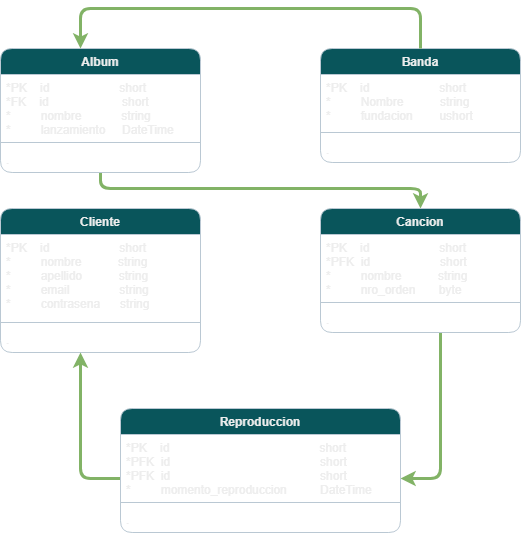

The diagram above was exported from draw.io. Its source (the exported page's mxGraphModel, read from the mxfile embedded in the PNG):
<mxGraphModel dx="1118" dy="790" grid="1" gridSize="10" guides="1" tooltips="1" connect="1" arrows="1" fold="1" page="1" pageScale="1" pageWidth="827" pageHeight="1169" math="0" shadow="0">
  <root>
    <mxCell id="0" />
    <mxCell id="1" parent="0" />
    <mxCell id="3" value="Banda" style="swimlane;fontStyle=1;align=center;verticalAlign=top;childLayout=stackLayout;horizontal=1;startSize=26;horizontalStack=0;resizeParent=1;resizeParentMax=0;resizeLast=0;collapsible=1;marginBottom=0;rounded=1;fillColor=#09555B;strokeColor=#BAC8D3;fontColor=#EEEEEE;" vertex="1" parent="1">
      <mxGeometry x="480" y="190" width="200" height="114" as="geometry" />
    </mxCell>
    <mxCell id="4" value="*PK    id                     short&#10;*         Nombre           string&#10;*         fundacion        ushort" style="text;strokeColor=none;fillColor=none;align=left;verticalAlign=top;spacingLeft=4;spacingRight=4;overflow=hidden;rotatable=0;points=[[0,0.5],[1,0.5]];portConstraint=eastwest;rounded=1;fontColor=#EEEEEE;" vertex="1" parent="3">
      <mxGeometry y="26" width="200" height="54" as="geometry" />
    </mxCell>
    <mxCell id="5" value="" style="line;strokeWidth=1;fillColor=none;align=left;verticalAlign=middle;spacingTop=-1;spacingLeft=3;spacingRight=3;rotatable=0;labelPosition=right;points=[];portConstraint=eastwest;rounded=1;strokeColor=#BAC8D3;fontColor=#EEEEEE;" vertex="1" parent="3">
      <mxGeometry y="80" width="200" height="8" as="geometry" />
    </mxCell>
    <mxCell id="6" value="." style="text;strokeColor=none;fillColor=none;align=left;verticalAlign=top;spacingLeft=4;spacingRight=4;overflow=hidden;rotatable=0;points=[[0,0.5],[1,0.5]];portConstraint=eastwest;rounded=1;fontColor=#EEEEEE;" vertex="1" parent="3">
      <mxGeometry y="88" width="200" height="26" as="geometry" />
    </mxCell>
    <mxCell id="7" style="edgeStyle=orthogonalEdgeStyle;curved=0;rounded=1;sketch=0;orthogonalLoop=1;jettySize=auto;html=1;strokeColor=#82b366;strokeWidth=3;fillColor=#d5e8d4;" edge="1" parent="1" source="8" target="13">
      <mxGeometry relative="1" as="geometry">
        <Array as="points">
          <mxPoint x="260" y="330" />
          <mxPoint x="580" y="330" />
        </Array>
      </mxGeometry>
    </mxCell>
    <mxCell id="8" value="Album" style="swimlane;fontStyle=1;align=center;verticalAlign=top;childLayout=stackLayout;horizontal=1;startSize=26;horizontalStack=0;resizeParent=1;resizeParentMax=0;resizeLast=0;collapsible=1;marginBottom=0;rounded=1;fillColor=#09555B;strokeColor=#BAC8D3;fontColor=#EEEEEE;" vertex="1" parent="1">
      <mxGeometry x="160" y="190" width="200" height="124" as="geometry" />
    </mxCell>
    <mxCell id="9" value="*PK    id                     short&#10;*FK    id                      short&#10;*         nombre            string&#10;*         lanzamiento     DateTime" style="text;strokeColor=none;fillColor=none;align=left;verticalAlign=top;spacingLeft=4;spacingRight=4;overflow=hidden;rotatable=0;points=[[0,0.5],[1,0.5]];portConstraint=eastwest;rounded=1;fontColor=#EEEEEE;" vertex="1" parent="8">
      <mxGeometry y="26" width="200" height="64" as="geometry" />
    </mxCell>
    <mxCell id="10" value="" style="line;strokeWidth=1;fillColor=none;align=left;verticalAlign=middle;spacingTop=-1;spacingLeft=3;spacingRight=3;rotatable=0;labelPosition=right;points=[];portConstraint=eastwest;rounded=1;strokeColor=#BAC8D3;fontColor=#EEEEEE;" vertex="1" parent="8">
      <mxGeometry y="90" width="200" height="8" as="geometry" />
    </mxCell>
    <mxCell id="11" value="." style="text;strokeColor=none;fillColor=none;align=left;verticalAlign=top;spacingLeft=4;spacingRight=4;overflow=hidden;rotatable=0;points=[[0,0.5],[1,0.5]];portConstraint=eastwest;rounded=1;fontColor=#EEEEEE;" vertex="1" parent="8">
      <mxGeometry y="98" width="200" height="26" as="geometry" />
    </mxCell>
    <mxCell id="12" style="edgeStyle=orthogonalEdgeStyle;curved=0;rounded=1;sketch=0;orthogonalLoop=1;jettySize=auto;html=1;strokeColor=#82b366;strokeWidth=3;fillColor=#d5e8d4;" edge="1" parent="1" source="13" target="22">
      <mxGeometry relative="1" as="geometry">
        <Array as="points">
          <mxPoint x="600" y="620" />
        </Array>
      </mxGeometry>
    </mxCell>
    <mxCell id="13" value="Cancion" style="swimlane;fontStyle=1;align=center;verticalAlign=top;childLayout=stackLayout;horizontal=1;startSize=26;horizontalStack=0;resizeParent=1;resizeParentMax=0;resizeLast=0;collapsible=1;marginBottom=0;rounded=1;fillColor=#09555B;strokeColor=#BAC8D3;fontColor=#EEEEEE;" vertex="1" parent="1">
      <mxGeometry x="480" y="350" width="200" height="124" as="geometry" />
    </mxCell>
    <mxCell id="14" value="*PK    id                     short&#10;*PFK  id                     short&#10;*         nombre           string&#10;*         nro_orden       byte" style="text;strokeColor=none;fillColor=none;align=left;verticalAlign=top;spacingLeft=4;spacingRight=4;overflow=hidden;rotatable=0;points=[[0,0.5],[1,0.5]];portConstraint=eastwest;rounded=1;fontColor=#EEEEEE;" vertex="1" parent="13">
      <mxGeometry y="26" width="200" height="64" as="geometry" />
    </mxCell>
    <mxCell id="15" value="" style="line;strokeWidth=1;fillColor=none;align=left;verticalAlign=middle;spacingTop=-1;spacingLeft=3;spacingRight=3;rotatable=0;labelPosition=right;points=[];portConstraint=eastwest;rounded=1;strokeColor=#BAC8D3;fontColor=#EEEEEE;" vertex="1" parent="13">
      <mxGeometry y="90" width="200" height="8" as="geometry" />
    </mxCell>
    <mxCell id="16" value="." style="text;strokeColor=none;fillColor=none;align=left;verticalAlign=top;spacingLeft=4;spacingRight=4;overflow=hidden;rotatable=0;points=[[0,0.5],[1,0.5]];portConstraint=eastwest;rounded=1;fontColor=#EEEEEE;" vertex="1" parent="13">
      <mxGeometry y="98" width="200" height="26" as="geometry" />
    </mxCell>
    <mxCell id="17" value="Cliente" style="swimlane;fontStyle=1;align=center;verticalAlign=top;childLayout=stackLayout;horizontal=1;startSize=26;horizontalStack=0;resizeParent=1;resizeParentMax=0;resizeLast=0;collapsible=1;marginBottom=0;rounded=1;fillColor=#09555B;strokeColor=#BAC8D3;fontColor=#EEEEEE;" vertex="1" parent="1">
      <mxGeometry x="160" y="350" width="200" height="144" as="geometry" />
    </mxCell>
    <mxCell id="18" value="*PK    id                     short&#10;*         nombre           string&#10;*         apellido           string&#10;*         email               string&#10;*         contrasena      string" style="text;strokeColor=none;fillColor=none;align=left;verticalAlign=top;spacingLeft=4;spacingRight=4;overflow=hidden;rotatable=0;points=[[0,0.5],[1,0.5]];portConstraint=eastwest;rounded=1;fontColor=#EEEEEE;" vertex="1" parent="17">
      <mxGeometry y="26" width="200" height="84" as="geometry" />
    </mxCell>
    <mxCell id="19" value="" style="line;strokeWidth=1;fillColor=none;align=left;verticalAlign=middle;spacingTop=-1;spacingLeft=3;spacingRight=3;rotatable=0;labelPosition=right;points=[];portConstraint=eastwest;rounded=1;strokeColor=#BAC8D3;fontColor=#EEEEEE;" vertex="1" parent="17">
      <mxGeometry y="110" width="200" height="8" as="geometry" />
    </mxCell>
    <mxCell id="20" value="." style="text;strokeColor=none;fillColor=none;align=left;verticalAlign=top;spacingLeft=4;spacingRight=4;overflow=hidden;rotatable=0;points=[[0,0.5],[1,0.5]];portConstraint=eastwest;rounded=1;fontColor=#EEEEEE;" vertex="1" parent="17">
      <mxGeometry y="118" width="200" height="26" as="geometry" />
    </mxCell>
    <mxCell id="21" style="edgeStyle=orthogonalEdgeStyle;curved=0;rounded=1;sketch=0;orthogonalLoop=1;jettySize=auto;html=1;strokeColor=#82b366;strokeWidth=3;fillColor=#d5e8d4;" edge="1" parent="1" source="22" target="17">
      <mxGeometry relative="1" as="geometry">
        <Array as="points">
          <mxPoint x="240" y="620" />
        </Array>
      </mxGeometry>
    </mxCell>
    <mxCell id="22" value="Reproduccion" style="swimlane;fontStyle=1;align=center;verticalAlign=top;childLayout=stackLayout;horizontal=1;startSize=26;horizontalStack=0;resizeParent=1;resizeParentMax=0;resizeLast=0;collapsible=1;marginBottom=0;rounded=1;fillColor=#09555B;strokeColor=#BAC8D3;fontColor=#EEEEEE;" vertex="1" parent="1">
      <mxGeometry x="280" y="550" width="280" height="124" as="geometry" />
    </mxCell>
    <mxCell id="23" value="*PK    id                                             short&#10;*PFK  id                                             short&#10;*PFK  id                                             short&#10;*         momento_reproduccion          DateTime" style="text;strokeColor=none;fillColor=none;align=left;verticalAlign=top;spacingLeft=4;spacingRight=4;overflow=hidden;rotatable=0;points=[[0,0.5],[1,0.5]];portConstraint=eastwest;rounded=1;fontColor=#EEEEEE;" vertex="1" parent="22">
      <mxGeometry y="26" width="280" height="64" as="geometry" />
    </mxCell>
    <mxCell id="24" value="" style="line;strokeWidth=1;fillColor=none;align=left;verticalAlign=middle;spacingTop=-1;spacingLeft=3;spacingRight=3;rotatable=0;labelPosition=right;points=[];portConstraint=eastwest;rounded=1;strokeColor=#BAC8D3;fontColor=#EEEEEE;" vertex="1" parent="22">
      <mxGeometry y="90" width="280" height="8" as="geometry" />
    </mxCell>
    <mxCell id="25" value="." style="text;strokeColor=none;fillColor=none;align=left;verticalAlign=top;spacingLeft=4;spacingRight=4;overflow=hidden;rotatable=0;points=[[0,0.5],[1,0.5]];portConstraint=eastwest;rounded=1;fontColor=#EEEEEE;" vertex="1" parent="22">
      <mxGeometry y="98" width="280" height="26" as="geometry" />
    </mxCell>
    <mxCell id="26" style="edgeStyle=orthogonalEdgeStyle;curved=0;rounded=1;sketch=0;orthogonalLoop=1;jettySize=auto;html=1;fillColor=#d5e8d4;strokeWidth=3;strokeColor=#82b366;exitX=0.5;exitY=0;exitDx=0;exitDy=0;" edge="1" parent="1" source="3" target="8">
      <mxGeometry relative="1" as="geometry">
        <mxPoint x="580" y="180" as="sourcePoint" />
        <Array as="points">
          <mxPoint x="580" y="150" />
          <mxPoint x="240" y="150" />
        </Array>
      </mxGeometry>
    </mxCell>
  </root>
</mxGraphModel>